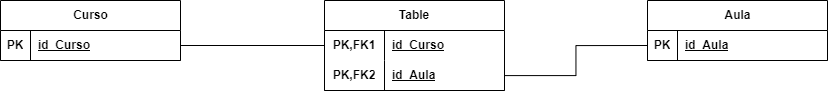

The diagram above was exported from draw.io. Its source (the exported page's mxGraphModel, read from the mxfile embedded in the PNG):
<mxGraphModel dx="640" dy="1164" grid="1" gridSize="10" guides="1" tooltips="1" connect="1" arrows="1" fold="1" page="1" pageScale="1" pageWidth="827" pageHeight="1169" math="0" shadow="0">
  <root>
    <mxCell id="0" />
    <mxCell id="1" parent="0" />
    <mxCell id="Wjkhlbgo_KCaZsAR3-Wm-1" value="Table" style="shape=table;startSize=30;container=1;collapsible=1;childLayout=tableLayout;fixedRows=1;rowLines=0;fontStyle=1;align=center;resizeLast=1;html=1;whiteSpace=wrap;" vertex="1" parent="1">
      <mxGeometry x="324" width="180" height="90" as="geometry" />
    </mxCell>
    <mxCell id="Wjkhlbgo_KCaZsAR3-Wm-2" value="" style="shape=tableRow;horizontal=0;startSize=0;swimlaneHead=0;swimlaneBody=0;fillColor=none;collapsible=0;dropTarget=0;points=[[0,0.5],[1,0.5]];portConstraint=eastwest;top=0;left=0;right=0;bottom=0;html=1;" vertex="1" parent="Wjkhlbgo_KCaZsAR3-Wm-1">
      <mxGeometry y="30" width="180" height="30" as="geometry" />
    </mxCell>
    <mxCell id="Wjkhlbgo_KCaZsAR3-Wm-3" value="PK,FK1" style="shape=partialRectangle;connectable=0;fillColor=none;top=0;left=0;bottom=0;right=0;fontStyle=1;overflow=hidden;html=1;whiteSpace=wrap;" vertex="1" parent="Wjkhlbgo_KCaZsAR3-Wm-2">
      <mxGeometry width="60" height="30" as="geometry">
        <mxRectangle width="60" height="30" as="alternateBounds" />
      </mxGeometry>
    </mxCell>
    <mxCell id="Wjkhlbgo_KCaZsAR3-Wm-4" value="id_Curso" style="shape=partialRectangle;connectable=0;fillColor=none;top=0;left=0;bottom=0;right=0;align=left;spacingLeft=6;fontStyle=5;overflow=hidden;html=1;whiteSpace=wrap;" vertex="1" parent="Wjkhlbgo_KCaZsAR3-Wm-2">
      <mxGeometry x="60" width="120" height="30" as="geometry">
        <mxRectangle width="120" height="30" as="alternateBounds" />
      </mxGeometry>
    </mxCell>
    <mxCell id="Wjkhlbgo_KCaZsAR3-Wm-5" value="" style="shape=tableRow;horizontal=0;startSize=0;swimlaneHead=0;swimlaneBody=0;fillColor=none;collapsible=0;dropTarget=0;points=[[0,0.5],[1,0.5]];portConstraint=eastwest;top=0;left=0;right=0;bottom=1;html=1;" vertex="1" parent="Wjkhlbgo_KCaZsAR3-Wm-1">
      <mxGeometry y="60" width="180" height="30" as="geometry" />
    </mxCell>
    <mxCell id="Wjkhlbgo_KCaZsAR3-Wm-6" value="PK,FK2" style="shape=partialRectangle;connectable=0;fillColor=none;top=0;left=0;bottom=0;right=0;fontStyle=1;overflow=hidden;html=1;whiteSpace=wrap;" vertex="1" parent="Wjkhlbgo_KCaZsAR3-Wm-5">
      <mxGeometry width="60" height="30" as="geometry">
        <mxRectangle width="60" height="30" as="alternateBounds" />
      </mxGeometry>
    </mxCell>
    <mxCell id="Wjkhlbgo_KCaZsAR3-Wm-7" value="id_Aula" style="shape=partialRectangle;connectable=0;fillColor=none;top=0;left=0;bottom=0;right=0;align=left;spacingLeft=6;fontStyle=5;overflow=hidden;html=1;whiteSpace=wrap;" vertex="1" parent="Wjkhlbgo_KCaZsAR3-Wm-5">
      <mxGeometry x="60" width="120" height="30" as="geometry">
        <mxRectangle width="120" height="30" as="alternateBounds" />
      </mxGeometry>
    </mxCell>
    <mxCell id="Wjkhlbgo_KCaZsAR3-Wm-14" value="Aula" style="shape=table;startSize=30;container=1;collapsible=1;childLayout=tableLayout;fixedRows=1;rowLines=0;fontStyle=1;align=center;resizeLast=1;html=1;" vertex="1" parent="1">
      <mxGeometry x="647" width="180" height="60" as="geometry" />
    </mxCell>
    <mxCell id="Wjkhlbgo_KCaZsAR3-Wm-15" value="" style="shape=tableRow;horizontal=0;startSize=0;swimlaneHead=0;swimlaneBody=0;fillColor=none;collapsible=0;dropTarget=0;points=[[0,0.5],[1,0.5]];portConstraint=eastwest;top=0;left=0;right=0;bottom=1;" vertex="1" parent="Wjkhlbgo_KCaZsAR3-Wm-14">
      <mxGeometry y="30" width="180" height="30" as="geometry" />
    </mxCell>
    <mxCell id="Wjkhlbgo_KCaZsAR3-Wm-16" value="PK" style="shape=partialRectangle;connectable=0;fillColor=none;top=0;left=0;bottom=0;right=0;fontStyle=1;overflow=hidden;whiteSpace=wrap;html=1;" vertex="1" parent="Wjkhlbgo_KCaZsAR3-Wm-15">
      <mxGeometry width="30" height="30" as="geometry">
        <mxRectangle width="30" height="30" as="alternateBounds" />
      </mxGeometry>
    </mxCell>
    <mxCell id="Wjkhlbgo_KCaZsAR3-Wm-17" value="id_Aula" style="shape=partialRectangle;connectable=0;fillColor=none;top=0;left=0;bottom=0;right=0;align=left;spacingLeft=6;fontStyle=5;overflow=hidden;whiteSpace=wrap;html=1;" vertex="1" parent="Wjkhlbgo_KCaZsAR3-Wm-15">
      <mxGeometry x="30" width="150" height="30" as="geometry">
        <mxRectangle width="150" height="30" as="alternateBounds" />
      </mxGeometry>
    </mxCell>
    <mxCell id="Wjkhlbgo_KCaZsAR3-Wm-27" value="Curso" style="shape=table;startSize=30;container=1;collapsible=1;childLayout=tableLayout;fixedRows=1;rowLines=0;fontStyle=1;align=center;resizeLast=1;html=1;" vertex="1" parent="1">
      <mxGeometry width="180" height="60" as="geometry" />
    </mxCell>
    <mxCell id="Wjkhlbgo_KCaZsAR3-Wm-28" value="" style="shape=tableRow;horizontal=0;startSize=0;swimlaneHead=0;swimlaneBody=0;fillColor=none;collapsible=0;dropTarget=0;points=[[0,0.5],[1,0.5]];portConstraint=eastwest;top=0;left=0;right=0;bottom=1;" vertex="1" parent="Wjkhlbgo_KCaZsAR3-Wm-27">
      <mxGeometry y="30" width="180" height="30" as="geometry" />
    </mxCell>
    <mxCell id="Wjkhlbgo_KCaZsAR3-Wm-29" value="PK" style="shape=partialRectangle;connectable=0;fillColor=none;top=0;left=0;bottom=0;right=0;fontStyle=1;overflow=hidden;whiteSpace=wrap;html=1;" vertex="1" parent="Wjkhlbgo_KCaZsAR3-Wm-28">
      <mxGeometry width="30" height="30" as="geometry">
        <mxRectangle width="30" height="30" as="alternateBounds" />
      </mxGeometry>
    </mxCell>
    <mxCell id="Wjkhlbgo_KCaZsAR3-Wm-30" value="id_Curso" style="shape=partialRectangle;connectable=0;fillColor=none;top=0;left=0;bottom=0;right=0;align=left;spacingLeft=6;fontStyle=5;overflow=hidden;whiteSpace=wrap;html=1;" vertex="1" parent="Wjkhlbgo_KCaZsAR3-Wm-28">
      <mxGeometry x="30" width="150" height="30" as="geometry">
        <mxRectangle width="150" height="30" as="alternateBounds" />
      </mxGeometry>
    </mxCell>
    <mxCell id="Wjkhlbgo_KCaZsAR3-Wm-40" style="edgeStyle=orthogonalEdgeStyle;rounded=0;orthogonalLoop=1;jettySize=auto;html=1;entryX=0;entryY=0.5;entryDx=0;entryDy=0;endArrow=none;endFill=0;" edge="1" parent="1" source="Wjkhlbgo_KCaZsAR3-Wm-28" target="Wjkhlbgo_KCaZsAR3-Wm-2">
      <mxGeometry relative="1" as="geometry" />
    </mxCell>
    <mxCell id="Wjkhlbgo_KCaZsAR3-Wm-42" style="edgeStyle=orthogonalEdgeStyle;rounded=0;orthogonalLoop=1;jettySize=auto;html=1;entryX=0;entryY=0.5;entryDx=0;entryDy=0;endArrow=none;endFill=0;" edge="1" parent="1" source="Wjkhlbgo_KCaZsAR3-Wm-5" target="Wjkhlbgo_KCaZsAR3-Wm-15">
      <mxGeometry relative="1" as="geometry" />
    </mxCell>
  </root>
</mxGraphModel>